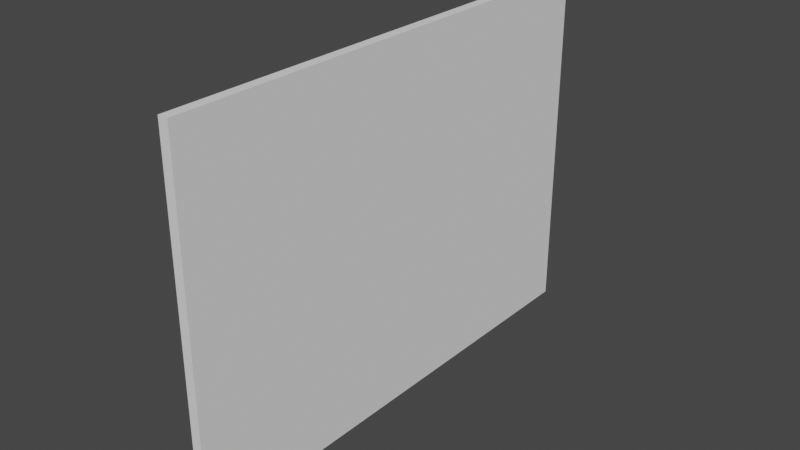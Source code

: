# Source: Mur_Central.blend  (saved by Blender 2.82.7; exported with 4.5.12 LTS)
import bpy
from mathutils import Matrix  # noqa: F401  (used for matrix-valued properties, if any)

bpy.ops.wm.read_factory_settings(use_empty=True)
scene = bpy.context.scene
scene.name = 'Scene'

# ---- collections
col_collection = bpy.data.collections.new('Collection'); scene.collection.children.link(col_collection)

# ---- world
world_world = bpy.data.worlds.new('World'); scene.world = world_world
world_world.use_nodes = True; world_world.node_tree.nodes.clear()
_N = world_world.node_tree.nodes; _L = world_world.node_tree.links
n0 = _N.new('ShaderNodeOutputWorld'); n0.name = 'World Output'; n0.location = (300, 300)
n1 = _N.new('ShaderNodeBackground'); n1.name = 'Background'; n1.location = (10, 300)
n1.inputs[0].default_value = (0.05088, 0.05088, 0.05088, 1.0)
_L.new(n1.outputs[0], n0.inputs[0])
n0.is_active_output = True
world_world.color = (0.05088, 0.05088, 0.05088)
world_world.use_sun_shadow = False
world_world.sun_shadow_jitter_overblur = 0.0

# ---- meshes
me_cube_055 = bpy.data.meshes.new('Cube.055')
me_cube_055.from_pydata([(-1.0, -1.0, -1.0), (-1.0, -1.0, 143.5), (-1.0, 1.0, -1.0), (-1.0, 1.0, 143.5), (1.0, -1.0, -1.0), (1.0, -1.0, 143.5), (1.0, 1.0, -1.0), (1.0, 1.0, 143.5)], [], [(0, 1, 3, 2), (2, 3, 7, 6), (6, 7, 5, 4), (4, 5, 1, 0), (2, 6, 4, 0), (7, 3, 1, 5)])
_uv = me_cube_055.uv_layers.new(name='UVMap')
_uv.uv.foreach_set('vector', [0.375, 0.0, 0.625, 0.0, 0.625, 0.25, 0.375, 0.25, 0.375, 0.25, 0.625, 0.25, 0.625, 0.5, 0.375, 0.5, 0.375, 0.5, 0.625, 0.5, 0.625, 0.75, 0.375, 0.75, 0.375, 0.75, 0.625, 0.75, 0.625, 1.0, 0.375, 1.0, 0.125, 0.5, 0.375, 0.5, 0.375, 0.75, 0.125, 0.75, 0.625, 0.5, 0.875, 0.5, 0.875, 0.75, 0.625, 0.75])
me_cube_055.use_remesh_fix_poles = True
me_cube_055.use_remesh_preserve_attributes = False
me_cube_055.use_mirror_vertex_groups = False
me_cube_055.update()

# ---- objects
ob_cube_045 = bpy.data.objects.new('Cube.045', me_cube_055)

# ---- transforms, parenting, visibility, modifiers, constraints
ob_cube_045.location = (0.0, 0.0, 1.424)
ob_cube_045.scale = (2.0, 100.0, 1.0)
ob_cube_045.lineart.crease_threshold = 0.0

# ---- collection membership
col_collection.objects.link(ob_cube_045)

# ---- scene / render settings (as saved in the file)
scene.frame_start = 1; scene.frame_end = 250; scene.frame_set(1)
scene.render.engine = 'BLENDER_EEVEE_NEXT'
scene.cycles.use_denoising = False
scene.cycles.samples = 128
scene.cycles.sampling_pattern = 'TABULATED_SOBOL'
scene.cycles.use_adaptive_sampling = False
scene.cycles.use_light_tree = False
scene.view_settings.view_transform = 'Filmic'
bpy.context.view_layer.update()

# ---- added for rendering (the .blend has no active camera and no usable light): camera, sun
cam_auto = bpy.data.cameras.new('AutoCamera')
cam_auto.lens = 50.0
cam_auto.sensor_width = 36.0
cam_auto.clip_end = 4007.02
ob_auto_camera = bpy.data.objects.new('AutoCamera', cam_auto)
scene.collection.objects.link(ob_auto_camera)
ob_auto_camera.location = (228.321, -273.985, 255.332)
ob_auto_camera.rotation_euler = (1.09748, -7.21219e-08, 0.694738)
scene.camera = ob_auto_camera
light_auto_sun = bpy.data.lights.new('AutoSun', 'SUN')
light_auto_sun.energy = 3.0
light_auto_sun.angle = 0.0523599
ob_auto_sun = bpy.data.objects.new('AutoSun', light_auto_sun)
scene.collection.objects.link(ob_auto_sun)
ob_auto_sun.rotation_euler = (0.872665, 0.174533, 0.523599)
bpy.context.view_layer.update()
